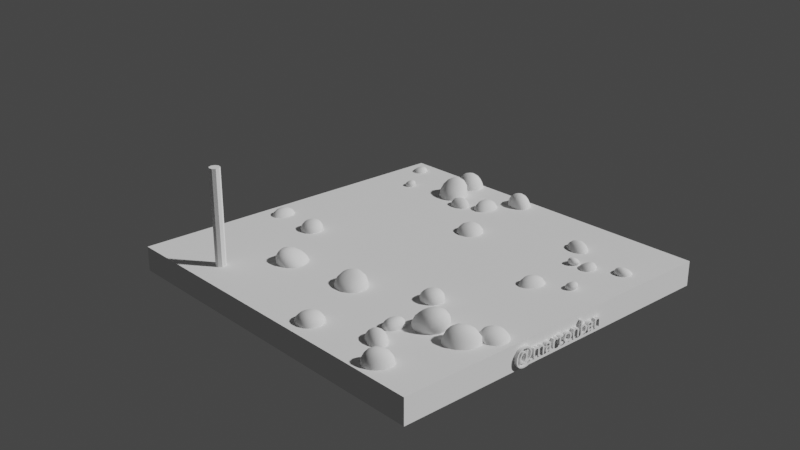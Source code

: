 # Source: house.blend  (saved by Blender 2.92.15; exported with 4.5.12 LTS)
import bpy
from mathutils import Matrix  # noqa: F401  (used for matrix-valued properties, if any)

bpy.ops.wm.read_factory_settings(use_empty=True)
scene = bpy.context.scene
scene.name = 'Scene'

# ---- collections
col_collection = bpy.data.collections.new('Collection'); scene.collection.children.link(col_collection)

# ---- world
world_world = bpy.data.worlds.new('World'); scene.world = world_world
world_world.use_nodes = True; world_world.node_tree.nodes.clear()
_N = world_world.node_tree.nodes; _L = world_world.node_tree.links
n0 = _N.new('ShaderNodeOutputWorld'); n0.name = 'World Output'; n0.location = (300, 300)
n1 = _N.new('ShaderNodeBackground'); n1.name = 'Background'; n1.location = (10, 300)
n1.inputs[0].default_value = (0.05088, 0.05088, 0.05088, 1.0)
_L.new(n1.outputs[0], n0.inputs[0])
n0.is_active_output = True
world_world.color = (0.05088, 0.05088, 0.05088)
world_world.use_sun_shadow = False
world_world.sun_shadow_jitter_overblur = 0.0

# ---- cameras
cam_camera = bpy.data.cameras.new('Camera')

# ---- meshes
me_cube_001 = bpy.data.meshes.new('Cube.001')
me_cube_001.from_pydata([(-8.316, -10.06, -0.2553), (-8.316, -10.06, 1.005), (-8.316, 8.316, -0.2553), (-8.316, 8.316, 1.005), (9.651, -10.06, -0.2553), (9.651, -10.06, 1.005), (9.651, 8.316, -0.2553), (9.651, 8.316, 1.005)], [], [(0, 1, 3, 2), (2, 3, 7, 6), (6, 7, 5, 4), (4, 5, 1, 0), (2, 6, 4, 0), (7, 3, 1, 5)])
_uv = me_cube_001.uv_layers.new(name='UVMap')
_uv.uv.foreach_set('vector', [0.375, 0.0, 0.625, 0.0, 0.625, 0.25, 0.375, 0.25, 0.375, 0.25, 0.625, 0.25, 0.625, 0.5, 0.375, 0.5, 0.375, 0.5, 0.625, 0.5, 0.625, 0.75, 0.375, 0.75, 0.375, 0.75, 0.625, 0.75, 0.625, 1.0, 0.375, 1.0, 0.125, 0.5, 0.375, 0.5, 0.375, 0.75, 0.125, 0.75, 0.625, 0.5, 0.875, 0.5, 0.875, 0.75, 0.625, 0.75])
me_cube_001.use_remesh_fix_poles = True
me_cube_001.use_remesh_preserve_attributes = False
me_cube_001.use_mirror_vertex_groups = False
me_cube_001.update()
me_cube_002 = bpy.data.meshes.new('Cube.002')
me_cube_002.from_pydata([(-1.862, -2.436, -1.568), (-1.862, -1.524, 0.4946), (-1.862, 1.0, -1.678), (-1.862, 1.0, 0.6046), (1.0, -2.436, -1.568), (1.0, -1.524, 0.4946), (1.0, 1.0, -1.678), (1.0, 1.0, 0.6046)], [], [(0, 1, 3, 2), (2, 3, 7, 6), (6, 7, 5, 4), (4, 5, 1, 0), (2, 6, 4, 0), (7, 3, 1, 5)])
me_cube_002.polygons.foreach_set('use_smooth', [True] * 6)
_uv = me_cube_002.uv_layers.new(name='UVMap')
_uv.uv.foreach_set('vector', [0.375, 0.0, 0.625, 0.0, 0.625, 0.25, 0.375, 0.25, 0.375, 0.25, 0.625, 0.25, 0.625, 0.5, 0.375, 0.5, 0.375, 0.5, 0.625, 0.5, 0.625, 0.75, 0.375, 0.75, 0.375, 0.75, 0.625, 0.75, 0.625, 1.0, 0.375, 1.0, 0.125, 0.5, 0.375, 0.5, 0.375, 0.75, 0.125, 0.75, 0.625, 0.5, 0.875, 0.5, 0.875, 0.75, 0.625, 0.75])
me_cube_002.use_remesh_fix_poles = True
me_cube_002.use_remesh_preserve_attributes = False
me_cube_002.use_mirror_vertex_groups = False
me_cube_002.update()
me_cube_003 = bpy.data.meshes.new('Cube.003')
me_cube_003.from_pydata([(-1.44, -2.101, -1.11), (-1.44, -1.19, 0.9532), (-1.44, 1.335, -1.22), (-1.44, 1.335, 1.063), (1.422, -2.101, -1.11), (1.422, -1.19, 0.9532), (1.422, 1.335, -1.22), (1.422, 1.335, 1.063)], [], [(0, 1, 3, 2), (2, 3, 7, 6), (6, 7, 5, 4), (4, 5, 1, 0), (2, 6, 4, 0), (7, 3, 1, 5)])
me_cube_003.polygons.foreach_set('use_smooth', [True] * 6)
_uv = me_cube_003.uv_layers.new(name='UVMap')
_uv.uv.foreach_set('vector', [0.375, 0.0, 0.625, 0.0, 0.625, 0.25, 0.375, 0.25, 0.375, 0.25, 0.625, 0.25, 0.625, 0.5, 0.375, 0.5, 0.375, 0.5, 0.625, 0.5, 0.625, 0.75, 0.375, 0.75, 0.375, 0.75, 0.625, 0.75, 0.625, 1.0, 0.375, 1.0, 0.125, 0.5, 0.375, 0.5, 0.375, 0.75, 0.125, 0.75, 0.625, 0.5, 0.875, 0.5, 0.875, 0.75, 0.625, 0.75])
me_cube_003.use_remesh_fix_poles = True
me_cube_003.use_remesh_preserve_attributes = False
me_cube_003.use_mirror_vertex_groups = False
me_cube_003.update()
me_cube_004 = bpy.data.meshes.new('Cube.004')
me_cube_004.from_pydata([(1.378, -2.729, -2.412), (0.8837, -1.357, -0.6907), (2.684, 0.4192, -2.858), (1.767, 1.004, -0.8506), (2.384, -2.642, 0.6691), (0.8362, -1.016, 0.8915), (3.747, 0.4929, 0.3031), (1.663, 1.359, 0.6518)], [], [(0, 1, 3, 2), (2, 3, 7, 6), (6, 7, 5, 4), (4, 5, 1, 0), (2, 6, 4, 0), (7, 3, 1, 5)])
me_cube_004.polygons.foreach_set('use_smooth', [True] * 6)
_uv = me_cube_004.uv_layers.new(name='UVMap')
_uv.uv.foreach_set('vector', [0.375, 0.0, 0.625, 0.0, 0.625, 0.25, 0.375, 0.25, 0.375, 0.25, 0.625, 0.25, 0.625, 0.5, 0.375, 0.5, 0.375, 0.5, 0.625, 0.5, 0.625, 0.75, 0.375, 0.75, 0.375, 0.75, 0.625, 0.75, 0.625, 1.0, 0.375, 1.0, 0.125, 0.5, 0.375, 0.5, 0.375, 0.75, 0.125, 0.75, 0.625, 0.5, 0.875, 0.5, 0.875, 0.75, 0.625, 0.75])
me_cube_004.use_remesh_fix_poles = True
me_cube_004.use_remesh_preserve_attributes = False
me_cube_004.use_mirror_vertex_groups = False
me_cube_004.update()
me_cube_005 = bpy.data.meshes.new('Cube.005')
me_cube_005.from_pydata([(-2.258, -2.436, -1.489), (-1.352, -1.524, -0.3807), (-2.3, 1.0, -1.591), (-1.349, 1.0, -0.2708), (1.0, -2.436, -1.568), (0.9251, -1.524, 0.5688), (1.0, 1.0, -1.678), (0.886, 1.0, 0.6716)], [], [(0, 1, 3, 2), (2, 3, 7, 6), (6, 7, 5, 4), (4, 5, 1, 0), (2, 6, 4, 0), (7, 3, 1, 5)])
me_cube_005.polygons.foreach_set('use_smooth', [True] * 6)
_uv = me_cube_005.uv_layers.new(name='UVMap')
_uv.uv.foreach_set('vector', [0.375, 0.0, 0.625, 0.0, 0.625, 0.25, 0.375, 0.25, 0.375, 0.25, 0.625, 0.25, 0.625, 0.5, 0.375, 0.5, 0.375, 0.5, 0.625, 0.5, 0.625, 0.75, 0.375, 0.75, 0.375, 0.75, 0.625, 0.75, 0.625, 1.0, 0.375, 1.0, 0.125, 0.5, 0.375, 0.5, 0.375, 0.75, 0.125, 0.75, 0.625, 0.5, 0.875, 0.5, 0.875, 0.75, 0.625, 0.75])
me_cube_005.use_remesh_fix_poles = True
me_cube_005.use_remesh_preserve_attributes = False
me_cube_005.use_mirror_vertex_groups = False
me_cube_005.update()
me_cube_006 = bpy.data.meshes.new('Cube.006')
me_cube_006.from_pydata([(-1.862, -2.436, -1.138), (-1.862, -1.524, 0.4946), (-1.862, -0.04324, -1.248), (-1.862, -0.04324, 0.6046), (1.0, -2.436, -1.138), (1.0, -1.524, 0.4946), (1.0, -0.04324, -1.248), (1.0, -0.04324, 0.6046)], [], [(0, 1, 3, 2), (2, 3, 7, 6), (6, 7, 5, 4), (4, 5, 1, 0), (2, 6, 4, 0), (7, 3, 1, 5)])
me_cube_006.polygons.foreach_set('use_smooth', [True] * 6)
_uv = me_cube_006.uv_layers.new(name='UVMap')
_uv.uv.foreach_set('vector', [0.375, 0.0, 0.625, 0.0, 0.625, 0.25, 0.375, 0.25, 0.375, 0.25, 0.625, 0.25, 0.625, 0.5, 0.375, 0.5, 0.375, 0.5, 0.625, 0.5, 0.625, 0.75, 0.375, 0.75, 0.375, 0.75, 0.625, 0.75, 0.625, 1.0, 0.375, 1.0, 0.125, 0.5, 0.375, 0.5, 0.375, 0.75, 0.125, 0.75, 0.625, 0.5, 0.875, 0.5, 0.875, 0.75, 0.625, 0.75])
me_cube_006.use_remesh_fix_poles = True
me_cube_006.use_remesh_preserve_attributes = False
me_cube_006.use_mirror_vertex_groups = False
me_cube_006.update()
me_cube_008 = bpy.data.meshes.new('Cube.008')
me_cube_008.from_pydata([(-1.862, -2.436, -1.568), (-1.862, -1.524, 0.4946), (-1.862, 1.0, -1.678), (-1.862, 1.0, 0.6046), (1.0, -2.436, -1.568), (1.0, -1.524, 0.4946), (1.0, 1.0, -1.678), (1.0, 1.0, 0.6046)], [], [(0, 1, 3, 2), (2, 3, 7, 6), (6, 7, 5, 4), (4, 5, 1, 0), (2, 6, 4, 0), (7, 3, 1, 5)])
me_cube_008.polygons.foreach_set('use_smooth', [True] * 6)
_uv = me_cube_008.uv_layers.new(name='UVMap')
_uv.uv.foreach_set('vector', [0.375, 0.0, 0.625, 0.0, 0.625, 0.25, 0.375, 0.25, 0.375, 0.25, 0.625, 0.25, 0.625, 0.5, 0.375, 0.5, 0.375, 0.5, 0.625, 0.5, 0.625, 0.75, 0.375, 0.75, 0.375, 0.75, 0.625, 0.75, 0.625, 1.0, 0.375, 1.0, 0.125, 0.5, 0.375, 0.5, 0.375, 0.75, 0.125, 0.75, 0.625, 0.5, 0.875, 0.5, 0.875, 0.75, 0.625, 0.75])
me_cube_008.use_remesh_fix_poles = True
me_cube_008.use_remesh_preserve_attributes = False
me_cube_008.use_mirror_vertex_groups = False
me_cube_008.update()
me_cube_009 = bpy.data.meshes.new('Cube.009')
me_cube_009.from_pydata([(-2.258, -2.436, -1.489), (-1.352, -1.524, -0.3807), (-2.3, 1.0, -1.591), (-1.349, 1.0, -0.2708), (1.0, -2.436, -1.568), (0.9251, -1.524, 0.5688), (1.0, 1.0, -1.678), (0.886, 1.0, 0.6716)], [], [(0, 1, 3, 2), (2, 3, 7, 6), (6, 7, 5, 4), (4, 5, 1, 0), (2, 6, 4, 0), (7, 3, 1, 5)])
me_cube_009.polygons.foreach_set('use_smooth', [True] * 6)
_uv = me_cube_009.uv_layers.new(name='UVMap')
_uv.uv.foreach_set('vector', [0.375, 0.0, 0.625, 0.0, 0.625, 0.25, 0.375, 0.25, 0.375, 0.25, 0.625, 0.25, 0.625, 0.5, 0.375, 0.5, 0.375, 0.5, 0.625, 0.5, 0.625, 0.75, 0.375, 0.75, 0.375, 0.75, 0.625, 0.75, 0.625, 1.0, 0.375, 1.0, 0.125, 0.5, 0.375, 0.5, 0.375, 0.75, 0.125, 0.75, 0.625, 0.5, 0.875, 0.5, 0.875, 0.75, 0.625, 0.75])
me_cube_009.use_remesh_fix_poles = True
me_cube_009.use_remesh_preserve_attributes = False
me_cube_009.use_mirror_vertex_groups = False
me_cube_009.update()
me_cube_010 = bpy.data.meshes.new('Cube.010')
me_cube_010.from_pydata([(-1.44, -2.101, -1.11), (-1.44, -1.19, 0.9532), (-1.44, 1.335, -1.22), (-1.44, 1.335, 1.063), (1.422, -2.101, -1.11), (1.422, -1.19, 0.9532), (1.422, 1.335, -1.22), (1.422, 1.335, 1.063)], [], [(0, 1, 3, 2), (2, 3, 7, 6), (6, 7, 5, 4), (4, 5, 1, 0), (2, 6, 4, 0), (7, 3, 1, 5)])
me_cube_010.polygons.foreach_set('use_smooth', [True] * 6)
_uv = me_cube_010.uv_layers.new(name='UVMap')
_uv.uv.foreach_set('vector', [0.375, 0.0, 0.625, 0.0, 0.625, 0.25, 0.375, 0.25, 0.375, 0.25, 0.625, 0.25, 0.625, 0.5, 0.375, 0.5, 0.375, 0.5, 0.625, 0.5, 0.625, 0.75, 0.375, 0.75, 0.375, 0.75, 0.625, 0.75, 0.625, 1.0, 0.375, 1.0, 0.125, 0.5, 0.375, 0.5, 0.375, 0.75, 0.125, 0.75, 0.625, 0.5, 0.875, 0.5, 0.875, 0.75, 0.625, 0.75])
me_cube_010.use_remesh_fix_poles = True
me_cube_010.use_remesh_preserve_attributes = False
me_cube_010.use_mirror_vertex_groups = False
me_cube_010.update()
me_cube_011 = bpy.data.meshes.new('Cube.011')
me_cube_011.from_pydata([(-2.258, -2.436, -1.489), (-1.352, -1.524, -0.3807), (-2.3, 1.0, -1.591), (-1.349, 1.0, -0.2708), (1.0, -2.436, -1.568), (0.9251, -1.524, 0.5688), (1.0, 1.0, -1.678), (0.886, 1.0, 0.6716)], [], [(0, 1, 3, 2), (2, 3, 7, 6), (6, 7, 5, 4), (4, 5, 1, 0), (2, 6, 4, 0), (7, 3, 1, 5)])
me_cube_011.polygons.foreach_set('use_smooth', [True] * 6)
_uv = me_cube_011.uv_layers.new(name='UVMap')
_uv.uv.foreach_set('vector', [0.375, 0.0, 0.625, 0.0, 0.625, 0.25, 0.375, 0.25, 0.375, 0.25, 0.625, 0.25, 0.625, 0.5, 0.375, 0.5, 0.375, 0.5, 0.625, 0.5, 0.625, 0.75, 0.375, 0.75, 0.375, 0.75, 0.625, 0.75, 0.625, 1.0, 0.375, 1.0, 0.125, 0.5, 0.375, 0.5, 0.375, 0.75, 0.125, 0.75, 0.625, 0.5, 0.875, 0.5, 0.875, 0.75, 0.625, 0.75])
me_cube_011.use_remesh_fix_poles = True
me_cube_011.use_remesh_preserve_attributes = False
me_cube_011.use_mirror_vertex_groups = False
me_cube_011.update()
me_cube_012 = bpy.data.meshes.new('Cube.012')
me_cube_012.from_pydata([(-1.862, -2.436, -1.138), (-1.862, -1.524, 0.4946), (-1.862, -0.04324, -1.248), (-1.862, -0.04324, 0.6046), (1.0, -2.436, -1.138), (1.0, -1.524, 0.4946), (1.0, -0.04324, -1.248), (1.0, -0.04324, 0.6046)], [], [(0, 1, 3, 2), (2, 3, 7, 6), (6, 7, 5, 4), (4, 5, 1, 0), (2, 6, 4, 0), (7, 3, 1, 5)])
me_cube_012.polygons.foreach_set('use_smooth', [True] * 6)
_uv = me_cube_012.uv_layers.new(name='UVMap')
_uv.uv.foreach_set('vector', [0.375, 0.0, 0.625, 0.0, 0.625, 0.25, 0.375, 0.25, 0.375, 0.25, 0.625, 0.25, 0.625, 0.5, 0.375, 0.5, 0.375, 0.5, 0.625, 0.5, 0.625, 0.75, 0.375, 0.75, 0.375, 0.75, 0.625, 0.75, 0.625, 1.0, 0.375, 1.0, 0.125, 0.5, 0.375, 0.5, 0.375, 0.75, 0.125, 0.75, 0.625, 0.5, 0.875, 0.5, 0.875, 0.75, 0.625, 0.75])
me_cube_012.use_remesh_fix_poles = True
me_cube_012.use_remesh_preserve_attributes = False
me_cube_012.use_mirror_vertex_groups = False
me_cube_012.update()
me_cube_014 = bpy.data.meshes.new('Cube.014')
me_cube_014.from_pydata([(1.378, -2.729, -2.412), (0.8837, -1.357, -0.6907), (2.684, 0.4192, -2.858), (1.767, 1.004, -0.8506), (2.384, -2.642, 0.6691), (0.8362, -1.016, 0.8915), (3.747, 0.4929, 0.3031), (1.663, 1.359, 0.6518)], [], [(0, 1, 3, 2), (2, 3, 7, 6), (6, 7, 5, 4), (4, 5, 1, 0), (2, 6, 4, 0), (7, 3, 1, 5)])
me_cube_014.polygons.foreach_set('use_smooth', [True] * 6)
_uv = me_cube_014.uv_layers.new(name='UVMap')
_uv.uv.foreach_set('vector', [0.375, 0.0, 0.625, 0.0, 0.625, 0.25, 0.375, 0.25, 0.375, 0.25, 0.625, 0.25, 0.625, 0.5, 0.375, 0.5, 0.375, 0.5, 0.625, 0.5, 0.625, 0.75, 0.375, 0.75, 0.375, 0.75, 0.625, 0.75, 0.625, 1.0, 0.375, 1.0, 0.125, 0.5, 0.375, 0.5, 0.375, 0.75, 0.125, 0.75, 0.625, 0.5, 0.875, 0.5, 0.875, 0.75, 0.625, 0.75])
me_cube_014.use_remesh_fix_poles = True
me_cube_014.use_remesh_preserve_attributes = False
me_cube_014.use_mirror_vertex_groups = False
me_cube_014.update()
me_cube_026 = bpy.data.meshes.new('Cube.026')
me_cube_026.from_pydata([(-1.862, -2.436, -1.568), (-1.862, -1.524, 0.4946), (-1.862, 1.0, -1.678), (-1.862, 1.0, 0.6046), (1.0, -2.436, -1.568), (1.0, -1.524, 0.4946), (1.0, 1.0, -1.678), (1.0, 1.0, 0.6046)], [], [(0, 1, 3, 2), (2, 3, 7, 6), (6, 7, 5, 4), (4, 5, 1, 0), (2, 6, 4, 0), (7, 3, 1, 5)])
me_cube_026.polygons.foreach_set('use_smooth', [True] * 6)
_uv = me_cube_026.uv_layers.new(name='UVMap')
_uv.uv.foreach_set('vector', [0.375, 0.0, 0.625, 0.0, 0.625, 0.25, 0.375, 0.25, 0.375, 0.25, 0.625, 0.25, 0.625, 0.5, 0.375, 0.5, 0.375, 0.5, 0.625, 0.5, 0.625, 0.75, 0.375, 0.75, 0.375, 0.75, 0.625, 0.75, 0.625, 1.0, 0.375, 1.0, 0.125, 0.5, 0.375, 0.5, 0.375, 0.75, 0.125, 0.75, 0.625, 0.5, 0.875, 0.5, 0.875, 0.75, 0.625, 0.75])
me_cube_026.use_remesh_fix_poles = True
me_cube_026.use_remesh_preserve_attributes = False
me_cube_026.use_mirror_vertex_groups = False
me_cube_026.update()
me_cube_027 = bpy.data.meshes.new('Cube.027')
me_cube_027.from_pydata([(-1.44, -2.101, -1.11), (-1.44, -1.19, 0.9532), (-1.44, 1.335, -1.22), (-1.44, 1.335, 1.063), (1.422, -2.101, -1.11), (1.422, -1.19, 0.9532), (1.422, 1.335, -1.22), (1.422, 1.335, 1.063)], [], [(0, 1, 3, 2), (2, 3, 7, 6), (6, 7, 5, 4), (4, 5, 1, 0), (2, 6, 4, 0), (7, 3, 1, 5)])
me_cube_027.polygons.foreach_set('use_smooth', [True] * 6)
_uv = me_cube_027.uv_layers.new(name='UVMap')
_uv.uv.foreach_set('vector', [0.375, 0.0, 0.625, 0.0, 0.625, 0.25, 0.375, 0.25, 0.375, 0.25, 0.625, 0.25, 0.625, 0.5, 0.375, 0.5, 0.375, 0.5, 0.625, 0.5, 0.625, 0.75, 0.375, 0.75, 0.375, 0.75, 0.625, 0.75, 0.625, 1.0, 0.375, 1.0, 0.125, 0.5, 0.375, 0.5, 0.375, 0.75, 0.125, 0.75, 0.625, 0.5, 0.875, 0.5, 0.875, 0.75, 0.625, 0.75])
me_cube_027.use_remesh_fix_poles = True
me_cube_027.use_remesh_preserve_attributes = False
me_cube_027.use_mirror_vertex_groups = False
me_cube_027.update()
me_cube_028 = bpy.data.meshes.new('Cube.028')
me_cube_028.from_pydata([(1.378, -2.729, -2.412), (0.8837, -1.357, -0.6907), (2.684, 0.4192, -2.858), (1.767, 1.004, -0.8506), (2.384, -2.642, 0.6691), (0.8362, -1.016, 0.8915), (3.747, 0.4929, 0.3031), (1.663, 1.359, 0.6518)], [], [(0, 1, 3, 2), (2, 3, 7, 6), (6, 7, 5, 4), (4, 5, 1, 0), (2, 6, 4, 0), (7, 3, 1, 5)])
me_cube_028.polygons.foreach_set('use_smooth', [True] * 6)
_uv = me_cube_028.uv_layers.new(name='UVMap')
_uv.uv.foreach_set('vector', [0.375, 0.0, 0.625, 0.0, 0.625, 0.25, 0.375, 0.25, 0.375, 0.25, 0.625, 0.25, 0.625, 0.5, 0.375, 0.5, 0.375, 0.5, 0.625, 0.5, 0.625, 0.75, 0.375, 0.75, 0.375, 0.75, 0.625, 0.75, 0.625, 1.0, 0.375, 1.0, 0.125, 0.5, 0.375, 0.5, 0.375, 0.75, 0.125, 0.75, 0.625, 0.5, 0.875, 0.5, 0.875, 0.75, 0.625, 0.75])
me_cube_028.use_remesh_fix_poles = True
me_cube_028.use_remesh_preserve_attributes = False
me_cube_028.use_mirror_vertex_groups = False
me_cube_028.update()
me_cube_029 = bpy.data.meshes.new('Cube.029')
me_cube_029.from_pydata([(-2.258, -2.436, -1.489), (-1.352, -1.524, -0.3807), (-2.3, 1.0, -1.591), (-1.349, 1.0, -0.2708), (1.0, -2.436, -1.568), (0.9251, -1.524, 0.5688), (1.0, 1.0, -1.678), (0.886, 1.0, 0.6716)], [], [(0, 1, 3, 2), (2, 3, 7, 6), (6, 7, 5, 4), (4, 5, 1, 0), (2, 6, 4, 0), (7, 3, 1, 5)])
me_cube_029.polygons.foreach_set('use_smooth', [True] * 6)
_uv = me_cube_029.uv_layers.new(name='UVMap')
_uv.uv.foreach_set('vector', [0.375, 0.0, 0.625, 0.0, 0.625, 0.25, 0.375, 0.25, 0.375, 0.25, 0.625, 0.25, 0.625, 0.5, 0.375, 0.5, 0.375, 0.5, 0.625, 0.5, 0.625, 0.75, 0.375, 0.75, 0.375, 0.75, 0.625, 0.75, 0.625, 1.0, 0.375, 1.0, 0.125, 0.5, 0.375, 0.5, 0.375, 0.75, 0.125, 0.75, 0.625, 0.5, 0.875, 0.5, 0.875, 0.75, 0.625, 0.75])
me_cube_029.use_remesh_fix_poles = True
me_cube_029.use_remesh_preserve_attributes = False
me_cube_029.use_mirror_vertex_groups = False
me_cube_029.update()
me_cube_030 = bpy.data.meshes.new('Cube.030')
me_cube_030.from_pydata([(-1.862, -2.436, -1.138), (-1.862, -1.524, 0.4946), (-1.862, -0.04324, -1.248), (-1.862, -0.04324, 0.6046), (1.0, -2.436, -1.138), (1.0, -1.524, 0.4946), (1.0, -0.04324, -1.248), (1.0, -0.04324, 0.6046)], [], [(0, 1, 3, 2), (2, 3, 7, 6), (6, 7, 5, 4), (4, 5, 1, 0), (2, 6, 4, 0), (7, 3, 1, 5)])
me_cube_030.polygons.foreach_set('use_smooth', [True] * 6)
_uv = me_cube_030.uv_layers.new(name='UVMap')
_uv.uv.foreach_set('vector', [0.375, 0.0, 0.625, 0.0, 0.625, 0.25, 0.375, 0.25, 0.375, 0.25, 0.625, 0.25, 0.625, 0.5, 0.375, 0.5, 0.375, 0.5, 0.625, 0.5, 0.625, 0.75, 0.375, 0.75, 0.375, 0.75, 0.625, 0.75, 0.625, 1.0, 0.375, 1.0, 0.125, 0.5, 0.375, 0.5, 0.375, 0.75, 0.125, 0.75, 0.625, 0.5, 0.875, 0.5, 0.875, 0.75, 0.625, 0.75])
me_cube_030.use_remesh_fix_poles = True
me_cube_030.use_remesh_preserve_attributes = False
me_cube_030.use_mirror_vertex_groups = False
me_cube_030.update()
me_cube_031 = bpy.data.meshes.new('Cube.031')
me_cube_031.from_pydata([(-1.862, -2.436, -1.568), (-1.862, -1.524, 0.4946), (-1.862, 1.0, -1.678), (-1.862, 1.0, 0.6046), (1.0, -2.436, -1.568), (1.0, -1.524, 0.4946), (1.0, 1.0, -1.678), (1.0, 1.0, 0.6046)], [], [(0, 1, 3, 2), (2, 3, 7, 6), (6, 7, 5, 4), (4, 5, 1, 0), (2, 6, 4, 0), (7, 3, 1, 5)])
me_cube_031.polygons.foreach_set('use_smooth', [True] * 6)
_uv = me_cube_031.uv_layers.new(name='UVMap')
_uv.uv.foreach_set('vector', [0.375, 0.0, 0.625, 0.0, 0.625, 0.25, 0.375, 0.25, 0.375, 0.25, 0.625, 0.25, 0.625, 0.5, 0.375, 0.5, 0.375, 0.5, 0.625, 0.5, 0.625, 0.75, 0.375, 0.75, 0.375, 0.75, 0.625, 0.75, 0.625, 1.0, 0.375, 1.0, 0.125, 0.5, 0.375, 0.5, 0.375, 0.75, 0.125, 0.75, 0.625, 0.5, 0.875, 0.5, 0.875, 0.75, 0.625, 0.75])
me_cube_031.use_remesh_fix_poles = True
me_cube_031.use_remesh_preserve_attributes = False
me_cube_031.use_mirror_vertex_groups = False
me_cube_031.update()
me_cube_032 = bpy.data.meshes.new('Cube.032')
me_cube_032.from_pydata([(-2.258, -2.436, -1.489), (-1.352, -1.524, -0.3807), (-2.3, 1.0, -1.591), (-1.349, 1.0, -0.2708), (1.0, -2.436, -1.568), (0.9251, -1.524, 0.5688), (1.0, 1.0, -1.678), (0.886, 1.0, 0.6716)], [], [(0, 1, 3, 2), (2, 3, 7, 6), (6, 7, 5, 4), (4, 5, 1, 0), (2, 6, 4, 0), (7, 3, 1, 5)])
me_cube_032.polygons.foreach_set('use_smooth', [True] * 6)
_uv = me_cube_032.uv_layers.new(name='UVMap')
_uv.uv.foreach_set('vector', [0.375, 0.0, 0.625, 0.0, 0.625, 0.25, 0.375, 0.25, 0.375, 0.25, 0.625, 0.25, 0.625, 0.5, 0.375, 0.5, 0.375, 0.5, 0.625, 0.5, 0.625, 0.75, 0.375, 0.75, 0.375, 0.75, 0.625, 0.75, 0.625, 1.0, 0.375, 1.0, 0.125, 0.5, 0.375, 0.5, 0.375, 0.75, 0.125, 0.75, 0.625, 0.5, 0.875, 0.5, 0.875, 0.75, 0.625, 0.75])
me_cube_032.use_remesh_fix_poles = True
me_cube_032.use_remesh_preserve_attributes = False
me_cube_032.use_mirror_vertex_groups = False
me_cube_032.update()
me_cube_033 = bpy.data.meshes.new('Cube.033')
me_cube_033.from_pydata([(-1.44, -2.101, -1.11), (-1.44, -1.19, 0.9532), (-1.44, 1.335, -1.22), (-1.44, 1.335, 1.063), (1.422, -2.101, -1.11), (1.422, -1.19, 0.9532), (1.422, 1.335, -1.22), (1.422, 1.335, 1.063)], [], [(0, 1, 3, 2), (2, 3, 7, 6), (6, 7, 5, 4), (4, 5, 1, 0), (2, 6, 4, 0), (7, 3, 1, 5)])
me_cube_033.polygons.foreach_set('use_smooth', [True] * 6)
_uv = me_cube_033.uv_layers.new(name='UVMap')
_uv.uv.foreach_set('vector', [0.375, 0.0, 0.625, 0.0, 0.625, 0.25, 0.375, 0.25, 0.375, 0.25, 0.625, 0.25, 0.625, 0.5, 0.375, 0.5, 0.375, 0.5, 0.625, 0.5, 0.625, 0.75, 0.375, 0.75, 0.375, 0.75, 0.625, 0.75, 0.625, 1.0, 0.375, 1.0, 0.125, 0.5, 0.375, 0.5, 0.375, 0.75, 0.125, 0.75, 0.625, 0.5, 0.875, 0.5, 0.875, 0.75, 0.625, 0.75])
me_cube_033.use_remesh_fix_poles = True
me_cube_033.use_remesh_preserve_attributes = False
me_cube_033.use_mirror_vertex_groups = False
me_cube_033.update()
me_cube_034 = bpy.data.meshes.new('Cube.034')
me_cube_034.from_pydata([(-2.258, -2.436, -1.489), (-1.352, -1.524, -0.3807), (-2.3, 1.0, -1.591), (-1.349, 1.0, -0.2708), (1.0, -2.436, -1.568), (0.9251, -1.524, 0.5688), (1.0, 1.0, -1.678), (0.886, 1.0, 0.6716)], [], [(0, 1, 3, 2), (2, 3, 7, 6), (6, 7, 5, 4), (4, 5, 1, 0), (2, 6, 4, 0), (7, 3, 1, 5)])
me_cube_034.polygons.foreach_set('use_smooth', [True] * 6)
_uv = me_cube_034.uv_layers.new(name='UVMap')
_uv.uv.foreach_set('vector', [0.375, 0.0, 0.625, 0.0, 0.625, 0.25, 0.375, 0.25, 0.375, 0.25, 0.625, 0.25, 0.625, 0.5, 0.375, 0.5, 0.375, 0.5, 0.625, 0.5, 0.625, 0.75, 0.375, 0.75, 0.375, 0.75, 0.625, 0.75, 0.625, 1.0, 0.375, 1.0, 0.125, 0.5, 0.375, 0.5, 0.375, 0.75, 0.125, 0.75, 0.625, 0.5, 0.875, 0.5, 0.875, 0.75, 0.625, 0.75])
me_cube_034.use_remesh_fix_poles = True
me_cube_034.use_remesh_preserve_attributes = False
me_cube_034.use_mirror_vertex_groups = False
me_cube_034.update()
me_cube_035 = bpy.data.meshes.new('Cube.035')
me_cube_035.from_pydata([(-1.862, -2.436, -1.138), (-1.862, -1.524, 0.4946), (-1.862, -0.04324, -1.248), (-1.862, -0.04324, 0.6046), (1.0, -2.436, -1.138), (1.0, -1.524, 0.4946), (1.0, -0.04324, -1.248), (1.0, -0.04324, 0.6046)], [], [(0, 1, 3, 2), (2, 3, 7, 6), (6, 7, 5, 4), (4, 5, 1, 0), (2, 6, 4, 0), (7, 3, 1, 5)])
me_cube_035.polygons.foreach_set('use_smooth', [True] * 6)
_uv = me_cube_035.uv_layers.new(name='UVMap')
_uv.uv.foreach_set('vector', [0.375, 0.0, 0.625, 0.0, 0.625, 0.25, 0.375, 0.25, 0.375, 0.25, 0.625, 0.25, 0.625, 0.5, 0.375, 0.5, 0.375, 0.5, 0.625, 0.5, 0.625, 0.75, 0.375, 0.75, 0.375, 0.75, 0.625, 0.75, 0.625, 1.0, 0.375, 1.0, 0.125, 0.5, 0.375, 0.5, 0.375, 0.75, 0.125, 0.75, 0.625, 0.5, 0.875, 0.5, 0.875, 0.75, 0.625, 0.75])
me_cube_035.use_remesh_fix_poles = True
me_cube_035.use_remesh_preserve_attributes = False
me_cube_035.use_mirror_vertex_groups = False
me_cube_035.update()
me_cube_036 = bpy.data.meshes.new('Cube.036')
me_cube_036.from_pydata([(1.378, -2.729, -2.412), (0.8837, -1.357, -0.6907), (2.684, 0.4192, -2.858), (1.767, 1.004, -0.8506), (2.384, -2.642, 0.6691), (0.8362, -1.016, 0.8915), (3.747, 0.4929, 0.3031), (1.663, 1.359, 0.6518)], [], [(0, 1, 3, 2), (2, 3, 7, 6), (6, 7, 5, 4), (4, 5, 1, 0), (2, 6, 4, 0), (7, 3, 1, 5)])
me_cube_036.polygons.foreach_set('use_smooth', [True] * 6)
_uv = me_cube_036.uv_layers.new(name='UVMap')
_uv.uv.foreach_set('vector', [0.375, 0.0, 0.625, 0.0, 0.625, 0.25, 0.375, 0.25, 0.375, 0.25, 0.625, 0.25, 0.625, 0.5, 0.375, 0.5, 0.375, 0.5, 0.625, 0.5, 0.625, 0.75, 0.375, 0.75, 0.375, 0.75, 0.625, 0.75, 0.625, 1.0, 0.375, 1.0, 0.125, 0.5, 0.375, 0.5, 0.375, 0.75, 0.125, 0.75, 0.625, 0.5, 0.875, 0.5, 0.875, 0.75, 0.625, 0.75])
me_cube_036.use_remesh_fix_poles = True
me_cube_036.use_remesh_preserve_attributes = False
me_cube_036.use_mirror_vertex_groups = False
me_cube_036.update()
me_cube_037 = bpy.data.meshes.new('Cube.037')
me_cube_037.from_pydata([(-1.862, -2.436, -1.568), (-1.862, -1.524, 0.4946), (-1.862, 1.0, -1.678), (-1.862, 1.0, 0.6046), (1.0, -2.436, -1.568), (1.0, -1.524, 0.4946), (1.0, 1.0, -1.678), (1.0, 1.0, 0.6046)], [], [(0, 1, 3, 2), (2, 3, 7, 6), (6, 7, 5, 4), (4, 5, 1, 0), (2, 6, 4, 0), (7, 3, 1, 5)])
me_cube_037.polygons.foreach_set('use_smooth', [True] * 6)
_uv = me_cube_037.uv_layers.new(name='UVMap')
_uv.uv.foreach_set('vector', [0.375, 0.0, 0.625, 0.0, 0.625, 0.25, 0.375, 0.25, 0.375, 0.25, 0.625, 0.25, 0.625, 0.5, 0.375, 0.5, 0.375, 0.5, 0.625, 0.5, 0.625, 0.75, 0.375, 0.75, 0.375, 0.75, 0.625, 0.75, 0.625, 1.0, 0.375, 1.0, 0.125, 0.5, 0.375, 0.5, 0.375, 0.75, 0.125, 0.75, 0.625, 0.5, 0.875, 0.5, 0.875, 0.75, 0.625, 0.75])
me_cube_037.use_remesh_fix_poles = True
me_cube_037.use_remesh_preserve_attributes = False
me_cube_037.use_mirror_vertex_groups = False
me_cube_037.update()
me_cube_038 = bpy.data.meshes.new('Cube.038')
me_cube_038.from_pydata([(1.378, -2.729, -2.412), (0.8837, -1.357, -0.6907), (2.684, 0.4192, -2.858), (1.767, 1.004, -0.8506), (2.384, -2.642, 0.6691), (0.8362, -1.016, 0.8915), (3.747, 0.4929, 0.3031), (1.663, 1.359, 0.6518)], [], [(0, 1, 3, 2), (2, 3, 7, 6), (6, 7, 5, 4), (4, 5, 1, 0), (2, 6, 4, 0), (7, 3, 1, 5)])
me_cube_038.polygons.foreach_set('use_smooth', [True] * 6)
_uv = me_cube_038.uv_layers.new(name='UVMap')
_uv.uv.foreach_set('vector', [0.375, 0.0, 0.625, 0.0, 0.625, 0.25, 0.375, 0.25, 0.375, 0.25, 0.625, 0.25, 0.625, 0.5, 0.375, 0.5, 0.375, 0.5, 0.625, 0.5, 0.625, 0.75, 0.375, 0.75, 0.375, 0.75, 0.625, 0.75, 0.625, 1.0, 0.375, 1.0, 0.125, 0.5, 0.375, 0.5, 0.375, 0.75, 0.125, 0.75, 0.625, 0.5, 0.875, 0.5, 0.875, 0.75, 0.625, 0.75])
me_cube_038.use_remesh_fix_poles = True
me_cube_038.use_remesh_preserve_attributes = False
me_cube_038.use_mirror_vertex_groups = False
me_cube_038.update()
me_cube_039 = bpy.data.meshes.new('Cube.039')
me_cube_039.from_pydata([(-2.258, -2.436, -1.489), (-1.352, -1.524, -0.3807), (-2.3, 1.0, -1.591), (-1.349, 1.0, -0.2708), (1.0, -2.436, -1.568), (0.9251, -1.524, 0.5688), (1.0, 1.0, -1.678), (0.886, 1.0, 0.6716)], [], [(0, 1, 3, 2), (2, 3, 7, 6), (6, 7, 5, 4), (4, 5, 1, 0), (2, 6, 4, 0), (7, 3, 1, 5)])
me_cube_039.polygons.foreach_set('use_smooth', [True] * 6)
_uv = me_cube_039.uv_layers.new(name='UVMap')
_uv.uv.foreach_set('vector', [0.375, 0.0, 0.625, 0.0, 0.625, 0.25, 0.375, 0.25, 0.375, 0.25, 0.625, 0.25, 0.625, 0.5, 0.375, 0.5, 0.375, 0.5, 0.625, 0.5, 0.625, 0.75, 0.375, 0.75, 0.375, 0.75, 0.625, 0.75, 0.625, 1.0, 0.375, 1.0, 0.125, 0.5, 0.375, 0.5, 0.375, 0.75, 0.125, 0.75, 0.625, 0.5, 0.875, 0.5, 0.875, 0.75, 0.625, 0.75])
me_cube_039.use_remesh_fix_poles = True
me_cube_039.use_remesh_preserve_attributes = False
me_cube_039.use_mirror_vertex_groups = False
me_cube_039.update()
me_cube_040 = bpy.data.meshes.new('Cube.040')
me_cube_040.from_pydata([(-2.258, -2.436, -1.489), (-1.352, -1.524, -0.3807), (-2.3, 1.0, -1.591), (-1.349, 1.0, -0.2708), (1.0, -2.436, -1.568), (0.9251, -1.524, 0.5688), (1.0, 1.0, -1.678), (0.886, 1.0, 0.6716)], [], [(0, 1, 3, 2), (2, 3, 7, 6), (6, 7, 5, 4), (4, 5, 1, 0), (2, 6, 4, 0), (7, 3, 1, 5)])
me_cube_040.polygons.foreach_set('use_smooth', [True] * 6)
_uv = me_cube_040.uv_layers.new(name='UVMap')
_uv.uv.foreach_set('vector', [0.375, 0.0, 0.625, 0.0, 0.625, 0.25, 0.375, 0.25, 0.375, 0.25, 0.625, 0.25, 0.625, 0.5, 0.375, 0.5, 0.375, 0.5, 0.625, 0.5, 0.625, 0.75, 0.375, 0.75, 0.375, 0.75, 0.625, 0.75, 0.625, 1.0, 0.375, 1.0, 0.125, 0.5, 0.375, 0.5, 0.375, 0.75, 0.125, 0.75, 0.625, 0.5, 0.875, 0.5, 0.875, 0.75, 0.625, 0.75])
me_cube_040.use_remesh_fix_poles = True
me_cube_040.use_remesh_preserve_attributes = False
me_cube_040.use_mirror_vertex_groups = False
me_cube_040.update()
me_cylinder = bpy.data.meshes.new('Cylinder')
me_cylinder.from_pydata([(0.0, 1.0, -1.0), (0.0, 1.0, 3.985), (0.6428, 0.766, -1.0), (0.6428, 0.766, 3.985), (0.9848, 0.1736, -1.0), (0.9848, 0.1736, 3.985), (0.866, -0.5, -1.0), (0.866, -0.5, 3.985), (0.342, -0.9397, -1.0), (0.342, -0.9397, 3.985), (-0.342, -0.9397, -1.0), (-0.342, -0.9397, 3.985), (-0.866, -0.5, -1.0), (-0.866, -0.5, 3.985), (-0.9848, 0.1736, -1.0), (-0.9848, 0.1736, 3.985), (-0.6428, 0.766, -1.0), (-0.6428, 0.766, 3.985)], [], [(0, 1, 3, 2), (2, 3, 5, 4), (4, 5, 7, 6), (6, 7, 9, 8), (8, 9, 11, 10), (10, 11, 13, 12), (12, 13, 15, 14), (3, 1, 17, 15, 13, 11, 9, 7, 5), (14, 15, 17, 16), (16, 17, 1, 0), (0, 2, 4, 6, 8, 10, 12, 14, 16)])
_uv = me_cylinder.uv_layers.new(name='UVMap')
_uv.uv.foreach_set('vector', [1.0, 0.5, 1.0, 1.0, 0.8889, 1.0, 0.8889, 0.5, 0.8889, 0.5, 0.8889, 1.0, 0.7778, 1.0, 0.7778, 0.5, 0.7778, 0.5, 0.7778, 1.0, 0.6667, 1.0, 0.6667, 0.5, 0.6667, 0.5, 0.6667, 1.0, 0.5556, 1.0, 0.5556, 0.5, 0.5556, 0.5, 0.5556, 1.0, 0.4444, 1.0, 0.4444, 0.5, 0.4444, 0.5, 0.4444, 1.0, 0.3333, 1.0, 0.3333, 0.5, 0.3333, 0.5, 0.3333, 1.0, 0.2222, 1.0, 0.2222, 0.5, 0.4043, 0.4339, 0.25, 0.49, 0.09573, 0.4339, 0.01365, 0.2917, 0.04215, 0.13, 0.1679, 0.02447, 0.3321, 0.02447, 0.4578, 0.13, 0.4864, 0.2917, 0.2222, 0.5, 0.2222, 1.0, 0.1111, 1.0, 0.1111, 0.5, 0.1111, 0.5, 0.1111, 1.0, 4.47e-08, 1.0, 4.47e-08, 0.5, 0.75, 0.49, 0.9043, 0.4339, 0.9864, 0.2917, 0.9578, 0.13, 0.8321, 0.02447, 0.6679, 0.02447, 0.5422, 0.13, 0.5136, 0.2917, 0.5957, 0.4339])
me_cylinder.use_remesh_fix_poles = True
me_cylinder.use_remesh_preserve_attributes = False
me_cylinder.use_mirror_vertex_groups = False
me_cylinder.update()

# ---- curves / text
txt_text = bpy.data.curves.new('Text', 'FONT')
txt_text.dimensions = '2D'
txt_text.body = '@martonban'
txt_text.use_path_clamp = True
txt_text.extrude = 0.01

# ---- objects
ob_cube = bpy.data.objects.new('Cube', me_cube_001)
ob_text = bpy.data.objects.new('Text', txt_text)
ob_cube_002 = bpy.data.objects.new('Cube.002', me_cube_002)
ob_cube_003 = bpy.data.objects.new('Cube.003', me_cube_003)
ob_cube_004 = bpy.data.objects.new('Cube.004', me_cube_004)
ob_cube_005 = bpy.data.objects.new('Cube.005', me_cube_005)
ob_cube_006 = bpy.data.objects.new('Cube.006', me_cube_006)
ob_camera = bpy.data.objects.new('Camera', cam_camera)
ob_cube_008 = bpy.data.objects.new('Cube.008', me_cube_008)
ob_cube_009 = bpy.data.objects.new('Cube.009', me_cube_009)
ob_cube_010 = bpy.data.objects.new('Cube.010', me_cube_010)
ob_cube_011 = bpy.data.objects.new('Cube.011', me_cube_011)
ob_cube_012 = bpy.data.objects.new('Cube.012', me_cube_012)
ob_cube_014 = bpy.data.objects.new('Cube.014', me_cube_014)
ob_cube_015 = bpy.data.objects.new('Cube.015', me_cube_026)
ob_cube_016 = bpy.data.objects.new('Cube.016', me_cube_027)
ob_cube_017 = bpy.data.objects.new('Cube.017', me_cube_028)
ob_cube_018 = bpy.data.objects.new('Cube.018', me_cube_029)
ob_cube_019 = bpy.data.objects.new('Cube.019', me_cube_030)
ob_cube_020 = bpy.data.objects.new('Cube.020', me_cube_031)
ob_cube_021 = bpy.data.objects.new('Cube.021', me_cube_032)
ob_cube_022 = bpy.data.objects.new('Cube.022', me_cube_033)
ob_cube_023 = bpy.data.objects.new('Cube.023', me_cube_034)
ob_cube_024 = bpy.data.objects.new('Cube.024', me_cube_035)
ob_cube_025 = bpy.data.objects.new('Cube.025', me_cube_036)
ob_cube_001 = bpy.data.objects.new('Cube.001', me_cube_037)
ob_cube_007 = bpy.data.objects.new('Cube.007', me_cube_038)
ob_cube_013 = bpy.data.objects.new('Cube.013', me_cube_039)
ob_cube_026 = bpy.data.objects.new('Cube.026', me_cube_040)
ob_cylinder = bpy.data.objects.new('Cylinder', me_cylinder)

# ---- transforms, parenting, visibility, modifiers, constraints
ob_cube.location = (-1.161, 0.0, 0.0)
ob_cube.lineart.crease_threshold = 0.0
ob_text.location = (-3.577, -10.04, 0.05628)
ob_text.rotation_euler = (1.571, -0.0, 0.0)
ob_text.scale = (1.0, 1.0, 18.71)
ob_text.lineart.crease_threshold = 0.0
ob_cube_002.location = (3.525, -0.8967, 1.128)
ob_cube_002.rotation_euler = (0.0, -0.0, -1.491)
ob_cube_002.scale = (0.3924, 0.3924, 0.3924)
ob_cube_002.lineart.crease_threshold = 0.0
_m = ob_cube_002.modifiers.new('Subdivision', 'SUBSURF')
_m.uv_smooth = 'PRESERVE_CORNERS'
_m.levels = 4
_m = ob_cube_002.modifiers.new('Displace', 'DISPLACE')
ob_cube_003.location = (7.864, 0.09123, 0.9604)
ob_cube_003.rotation_euler = (5.006, 1.124, -1.466)
ob_cube_003.scale = (0.3924, 0.3924, 0.3924)
ob_cube_003.lineart.crease_threshold = 0.0
_m = ob_cube_003.modifiers.new('Subdivision', 'SUBSURF')
_m.uv_smooth = 'PRESERVE_CORNERS'
_m.levels = 4
_m = ob_cube_003.modifiers.new('Displace', 'DISPLACE')
ob_cube_004.location = (-2.011, 8.044, 0.9733)
ob_cube_004.rotation_euler = (0.0, -0.0, -1.491)
ob_cube_004.scale = (0.3924, 0.3924, 0.3924)
ob_cube_004.lineart.crease_threshold = 0.0
_m = ob_cube_004.modifiers.new('Subdivision', 'SUBSURF')
_m.uv_smooth = 'PRESERVE_CORNERS'
_m.levels = 4
_m = ob_cube_004.modifiers.new('Displace', 'DISPLACE')
ob_cube_005.location = (7.623, 7.288, 1.128)
ob_cube_005.rotation_euler = (0.0, -0.0, -1.491)
ob_cube_005.scale = (0.2482, 0.2482, 0.2482)
ob_cube_005.lineart.crease_threshold = 0.0
_m = ob_cube_005.modifiers.new('Subdivision', 'SUBSURF')
_m.uv_smooth = 'PRESERVE_CORNERS'
_m.levels = 4
_m = ob_cube_005.modifiers.new('Displace', 'DISPLACE')
ob_cube_006.location = (5.775, 1.976, 1.128)
ob_cube_006.rotation_euler = (0.0, -0.0, -1.491)
ob_cube_006.scale = (0.3097, 0.3097, 0.3097)
ob_cube_006.lineart.crease_threshold = 0.0
_m = ob_cube_006.modifiers.new('Subdivision', 'SUBSURF')
_m.uv_smooth = 'PRESERVE_CORNERS'
_m.levels = 4
_m = ob_cube_006.modifiers.new('Displace', 'DISPLACE')
ob_camera.location = (-33.08, -36.13, 22.6)
ob_camera.rotation_euler = (1.174, -2.904e-07, -0.7316)
ob_camera.scale = (1.0, 1.0, 1.0)
ob_camera.lineart.crease_threshold = 0.0
ob_cube_008.location = (-2.13, 4.585, 1.246)
ob_cube_008.rotation_euler = (0.0, -0.0, -1.491)
ob_cube_008.scale = (0.3232, 0.3232, 0.3232)
ob_cube_008.lineart.crease_threshold = 0.0
_m = ob_cube_008.modifiers.new('Subdivision', 'SUBSURF')
_m.uv_smooth = 'PRESERVE_CORNERS'
_m.levels = 4
_m = ob_cube_008.modifiers.new('Displace', 'DISPLACE')
ob_cube_009.location = (5.645, 5.987, 1.205)
ob_cube_009.rotation_euler = (0.0, -0.0, -1.491)
ob_cube_009.scale = (0.1616, 0.1616, 0.1616)
ob_cube_009.lineart.crease_threshold = 0.0
_m = ob_cube_009.modifiers.new('Subdivision', 'SUBSURF')
_m.uv_smooth = 'PRESERVE_CORNERS'
_m.levels = 4
_m = ob_cube_009.modifiers.new('Displace', 'DISPLACE')
ob_cube_010.location = (8.048, 3.865, 0.8714)
ob_cube_010.rotation_euler = (5.006, 1.124, -1.466)
ob_cube_010.scale = (0.4854, 0.4854, 0.4854)
ob_cube_010.lineart.crease_threshold = 0.0
_m = ob_cube_010.modifiers.new('Subdivision', 'SUBSURF')
_m.uv_smooth = 'PRESERVE_CORNERS'
_m.levels = 4
_m = ob_cube_010.modifiers.new('Displace', 'DISPLACE')
ob_cube_011.location = (-5.556, 2.469, 1.371)
ob_cube_011.rotation_euler = (0.0, 0.0, -4.518)
ob_cube_011.scale = (0.4558, 0.4558, 0.4558)
ob_cube_011.lineart.crease_threshold = 0.0
_m = ob_cube_011.modifiers.new('Subdivision', 'SUBSURF')
_m.uv_smooth = 'PRESERVE_CORNERS'
_m.levels = 4
_m = ob_cube_011.modifiers.new('Displace', 'DISPLACE')
ob_cube_012.location = (6.237, 2.762, 1.02)
ob_cube_012.rotation_euler = (-0.2396, 0.6773, -2.797)
ob_cube_012.scale = (0.5526, 0.5526, 0.5526)
ob_cube_012.lineart.crease_threshold = 0.0
_m = ob_cube_012.modifiers.new('Subdivision', 'SUBSURF')
_m.uv_smooth = 'PRESERVE_CORNERS'
_m.levels = 4
_m = ob_cube_012.modifiers.new('Displace', 'DISPLACE')
ob_cube_014.location = (6.303, 1.658, 1.072)
ob_cube_014.rotation_euler = (0.0, -0.0, -1.491)
ob_cube_014.scale = (0.3924, 0.3924, 0.3924)
ob_cube_014.lineart.crease_threshold = 0.0
_m = ob_cube_014.modifiers.new('Subdivision', 'SUBSURF')
_m.uv_smooth = 'PRESERVE_CORNERS'
_m.levels = 4
_m = ob_cube_014.modifiers.new('Displace', 'DISPLACE')
ob_cube_015.location = (-8.568, -3.15, 1.162)
ob_cube_015.rotation_euler = (0.0, 0.0, -3.278)
ob_cube_015.scale = (0.3924, 0.3924, 0.3924)
ob_cube_015.lineart.crease_threshold = 0.0
_m = ob_cube_015.modifiers.new('Subdivision', 'SUBSURF')
_m.uv_smooth = 'PRESERVE_CORNERS'
_m.levels = 4
_m = ob_cube_015.modifiers.new('Displace', 'DISPLACE')
ob_cube_016.location = (-8.533, -7.6, 0.9949)
ob_cube_016.rotation_euler = (5.006, 1.124, -3.253)
ob_cube_016.scale = (0.3924, 0.3924, 0.3924)
ob_cube_016.lineart.crease_threshold = 0.0
_m = ob_cube_016.modifiers.new('Subdivision', 'SUBSURF')
_m.uv_smooth = 'PRESERVE_CORNERS'
_m.levels = 4
_m = ob_cube_016.modifiers.new('Displace', 'DISPLACE')
ob_cube_017.location = (6.414, -5.953, 1.008)
ob_cube_017.rotation_euler = (0.0, 0.0, -3.278)
ob_cube_017.scale = (0.3924, 0.3924, 0.3924)
ob_cube_017.lineart.crease_threshold = 0.0
_m = ob_cube_017.modifiers.new('Subdivision', 'SUBSURF')
_m.uv_smooth = 'PRESERVE_CORNERS'
_m.levels = 4
_m = ob_cube_017.modifiers.new('Displace', 'DISPLACE')
ob_cube_018.location = (4.992, -8.907, 1.162)
ob_cube_018.rotation_euler = (0.0, 0.0, -3.278)
ob_cube_018.scale = (0.2482, 0.2482, 0.2482)
ob_cube_018.lineart.crease_threshold = 0.0
_m = ob_cube_018.modifiers.new('Subdivision', 'SUBSURF')
_m.uv_smooth = 'PRESERVE_CORNERS'
_m.levels = 4
_m = ob_cube_018.modifiers.new('Displace', 'DISPLACE')
ob_cube_019.location = (-6.244, -5.963, 1.162)
ob_cube_019.rotation_euler = (0.0, 0.0, -3.278)
ob_cube_019.scale = (0.3097, 0.3097, 0.3097)
ob_cube_019.lineart.crease_threshold = 0.0
_m = ob_cube_019.modifiers.new('Subdivision', 'SUBSURF')
_m.uv_smooth = 'PRESERVE_CORNERS'
_m.levels = 4
_m = ob_cube_019.modifiers.new('Displace', 'DISPLACE')
ob_cube_020.location = (-3.383, -5.096, 1.281)
ob_cube_020.rotation_euler = (0.0, 0.0, -3.278)
ob_cube_020.scale = (0.3232, 0.3232, 0.3232)
ob_cube_020.lineart.crease_threshold = 0.0
_m = ob_cube_020.modifiers.new('Subdivision', 'SUBSURF')
_m.uv_smooth = 'PRESERVE_CORNERS'
_m.levels = 4
_m = ob_cube_020.modifiers.new('Displace', 'DISPLACE')
ob_cube_021.location = (4.146, -6.696, 1.24)
ob_cube_021.rotation_euler = (0.0, 0.0, -3.278)
ob_cube_021.scale = (0.1616, 0.1616, 0.1616)
ob_cube_021.lineart.crease_threshold = 0.0
_m = ob_cube_021.modifiers.new('Subdivision', 'SUBSURF')
_m.uv_smooth = 'PRESERVE_CORNERS'
_m.levels = 4
_m = ob_cube_021.modifiers.new('Displace', 'DISPLACE')
ob_cube_022.location = (-4.887, -8.589, 0.9059)
ob_cube_022.rotation_euler = (5.006, 1.124, -3.253)
ob_cube_022.scale = (0.4854, 0.4854, 0.4854)
ob_cube_022.lineart.crease_threshold = 0.0
_m = ob_cube_022.modifiers.new('Subdivision', 'SUBSURF')
_m.uv_smooth = 'PRESERVE_CORNERS'
_m.levels = 4
_m = ob_cube_022.modifiers.new('Displace', 'DISPLACE')
ob_cube_023.location = (-4.716, -1.295, 1.406)
ob_cube_023.rotation_euler = (0.0, -0.0, -6.305)
ob_cube_023.scale = (0.4558, 0.4558, 0.4558)
ob_cube_023.lineart.crease_threshold = 0.0
_m = ob_cube_023.modifiers.new('Subdivision', 'SUBSURF')
_m.uv_smooth = 'PRESERVE_CORNERS'
_m.levels = 4
_m = ob_cube_023.modifiers.new('Displace', 'DISPLACE')
ob_cube_024.location = (-5.575, -6.583, 1.054)
ob_cube_024.rotation_euler = (-0.2396, 0.6773, -4.584)
ob_cube_024.scale = (0.5526, 0.5526, 0.5526)
ob_cube_024.lineart.crease_threshold = 0.0
_m = ob_cube_024.modifiers.new('Subdivision', 'SUBSURF')
_m.uv_smooth = 'PRESERVE_CORNERS'
_m.levels = 4
_m = ob_cube_024.modifiers.new('Displace', 'DISPLACE')
ob_cube_025.location = (-6.668, -6.41, 1.106)
ob_cube_025.rotation_euler = (0.0, 0.0, -3.278)
ob_cube_025.scale = (0.3924, 0.3924, 0.3924)
ob_cube_025.lineart.crease_threshold = 0.0
_m = ob_cube_025.modifiers.new('Subdivision', 'SUBSURF')
_m.uv_smooth = 'PRESERVE_CORNERS'
_m.levels = 4
_m = ob_cube_025.modifiers.new('Displace', 'DISPLACE')
ob_cube_001.location = (-3.574, -8.947, 1.128)
ob_cube_001.rotation_euler = (0.0, -0.0, 0.07984)
ob_cube_001.scale = (0.3924, 0.3924, 0.3924)
ob_cube_001.lineart.crease_threshold = 0.0
_m = ob_cube_001.modifiers.new('Subdivision', 'SUBSURF')
_m.uv_smooth = 'PRESERVE_CORNERS'
_m.levels = 4
_m = ob_cube_001.modifiers.new('Displace', 'DISPLACE')
ob_cube_007.location = (1.482, -6.058, 1.008)
ob_cube_007.rotation_euler = (0.0, -0.0, -1.707)
ob_cube_007.scale = (0.3924, 0.3924, 0.3924)
ob_cube_007.lineart.crease_threshold = 0.0
_m = ob_cube_007.modifiers.new('Subdivision', 'SUBSURF')
_m.uv_smooth = 'PRESERVE_CORNERS'
_m.levels = 4
_m = ob_cube_007.modifiers.new('Displace', 'DISPLACE')
ob_cube_013.location = (4.436, -7.479, 1.162)
ob_cube_013.rotation_euler = (0.0, -0.0, -1.707)
ob_cube_013.scale = (0.2482, 0.2482, 0.2482)
ob_cube_013.lineart.crease_threshold = 0.0
_m = ob_cube_013.modifiers.new('Subdivision', 'SUBSURF')
_m.uv_smooth = 'PRESERVE_CORNERS'
_m.levels = 4
_m = ob_cube_013.modifiers.new('Displace', 'DISPLACE')
ob_cube_026.location = (2.225, -8.326, 1.24)
ob_cube_026.rotation_euler = (0.0, -0.0, -1.707)
ob_cube_026.scale = (0.1616, 0.1616, 0.1616)
ob_cube_026.lineart.crease_threshold = 0.0
_m = ob_cube_026.modifiers.new('Subdivision', 'SUBSURF')
_m.uv_smooth = 'PRESERVE_CORNERS'
_m.levels = 4
_m = ob_cube_026.modifiers.new('Displace', 'DISPLACE')
ob_cylinder.location = (-8.012, 4.198, 1.829)
ob_cylinder.scale = (0.2673, 0.2673, 1.0)
ob_cylinder.lineart.crease_threshold = 0.0

# ---- collection membership
col_collection.objects.link(ob_cube)
col_collection.objects.link(ob_text)
col_collection.objects.link(ob_cube_002)
col_collection.objects.link(ob_cube_003)
col_collection.objects.link(ob_cube_004)
col_collection.objects.link(ob_cube_005)
col_collection.objects.link(ob_cube_006)
col_collection.objects.link(ob_camera)
col_collection.objects.link(ob_cube_008)
col_collection.objects.link(ob_cube_009)
col_collection.objects.link(ob_cube_010)
col_collection.objects.link(ob_cube_011)
col_collection.objects.link(ob_cube_012)
col_collection.objects.link(ob_cube_014)
col_collection.objects.link(ob_cube_015)
col_collection.objects.link(ob_cube_016)
col_collection.objects.link(ob_cube_017)
col_collection.objects.link(ob_cube_018)
col_collection.objects.link(ob_cube_019)
col_collection.objects.link(ob_cube_020)
col_collection.objects.link(ob_cube_021)
col_collection.objects.link(ob_cube_022)
col_collection.objects.link(ob_cube_023)
col_collection.objects.link(ob_cube_024)
col_collection.objects.link(ob_cube_025)
col_collection.objects.link(ob_cube_001)
col_collection.objects.link(ob_cube_007)
col_collection.objects.link(ob_cube_013)
col_collection.objects.link(ob_cube_026)
col_collection.objects.link(ob_cylinder)

# ---- scene / render settings (as saved in the file)
scene.camera = ob_camera
scene.frame_start = 1; scene.frame_end = 250; scene.frame_set(0)
scene.render.engine = 'BLENDER_EEVEE_NEXT'
scene.cycles.use_denoising = False
scene.cycles.samples = 128
scene.cycles.sampling_pattern = 'TABULATED_SOBOL'
scene.cycles.use_adaptive_sampling = False
scene.cycles.use_light_tree = False
scene.view_settings.view_transform = 'Filmic'
bpy.context.view_layer.update()

# ---- added for rendering (the .blend has no usable light): sun
light_auto_sun = bpy.data.lights.new('AutoSun', 'SUN')
light_auto_sun.energy = 3.0
light_auto_sun.angle = 0.0523599
ob_auto_sun = bpy.data.objects.new('AutoSun', light_auto_sun)
scene.collection.objects.link(ob_auto_sun)
ob_auto_sun.rotation_euler = (0.872665, 0.174533, 0.523599)
bpy.context.view_layer.update()
